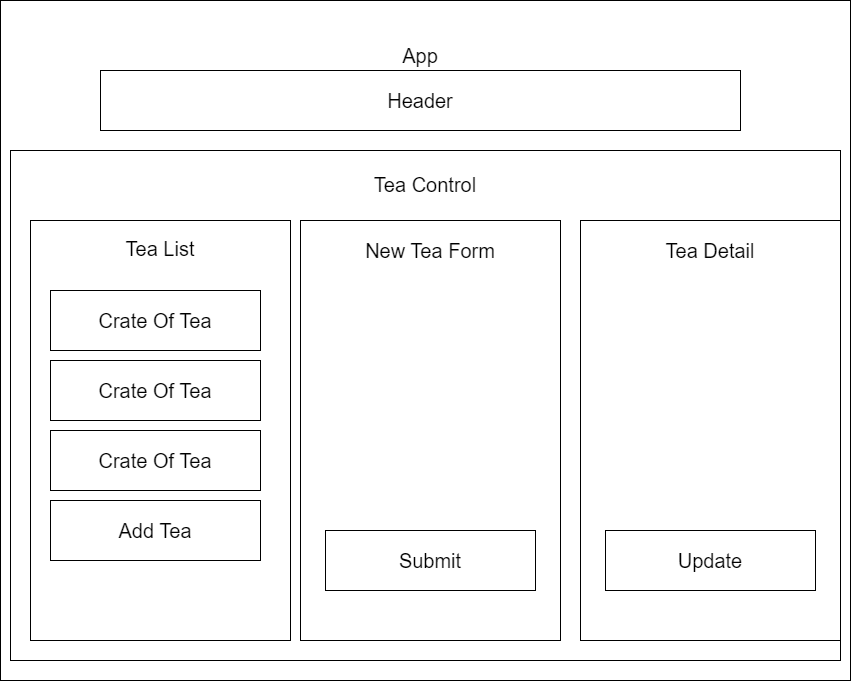

The diagram above was exported from draw.io. Its source (the exported page's mxGraphModel, read from the mxfile embedded in the PNG):
<mxGraphModel dx="1434" dy="746" grid="1" gridSize="10" guides="1" tooltips="1" connect="1" arrows="1" fold="1" page="1" pageScale="1" pageWidth="850" pageHeight="1100" math="0" shadow="0">
  <root>
    <mxCell id="0" />
    <mxCell id="1" parent="0" />
    <mxCell id="5IxenSDIKb_sCVkklGA4-2" value="" style="rounded=0;whiteSpace=wrap;html=1;" parent="1" vertex="1">
      <mxGeometry x="40" y="40" width="760" height="680" as="geometry" />
    </mxCell>
    <mxCell id="5IxenSDIKb_sCVkklGA4-3" value="" style="rounded=0;whiteSpace=wrap;html=1;" parent="1" vertex="1">
      <mxGeometry x="40" y="40" width="760" height="680" as="geometry" />
    </mxCell>
    <mxCell id="5IxenSDIKb_sCVkklGA4-4" value="" style="rounded=0;whiteSpace=wrap;html=1;" parent="1" vertex="1">
      <mxGeometry x="40" y="40" width="760" height="680" as="geometry" />
    </mxCell>
    <mxCell id="5IxenSDIKb_sCVkklGA4-5" value="" style="rounded=0;whiteSpace=wrap;html=1;" parent="1" vertex="1">
      <mxGeometry y="40" width="850" height="680" as="geometry" />
    </mxCell>
    <mxCell id="5IxenSDIKb_sCVkklGA4-6" value="App" style="text;html=1;strokeColor=none;fillColor=none;align=center;verticalAlign=middle;whiteSpace=wrap;rounded=0;fontSize=20;" parent="1" vertex="1">
      <mxGeometry x="350" y="70" width="140" height="50" as="geometry" />
    </mxCell>
    <mxCell id="5ijCqFjWeHi75Z2dlRB7-1" value="&lt;font style=&quot;font-size: 20px;&quot;&gt;Header&lt;/font&gt;" style="rounded=0;whiteSpace=wrap;html=1;" parent="1" vertex="1">
      <mxGeometry x="100" y="110" width="640" height="60" as="geometry" />
    </mxCell>
    <mxCell id="5ijCqFjWeHi75Z2dlRB7-2" value="&lt;p style=&quot;line-height: 130%;&quot;&gt;Tea Control&lt;br&gt;&lt;br&gt;&lt;br&gt;&lt;br&gt;&lt;br&gt;&lt;br&gt;&lt;br&gt;&lt;br&gt;&lt;br&gt;&lt;br&gt;&lt;br&gt;&lt;br&gt;&lt;br&gt;&lt;br&gt;&lt;br&gt;&lt;br&gt;&lt;br&gt;&lt;br&gt;&lt;/p&gt;" style="rounded=0;whiteSpace=wrap;html=1;fontSize=20;" parent="1" vertex="1">
      <mxGeometry x="10" y="190" width="830" height="510" as="geometry" />
    </mxCell>
    <mxCell id="5ijCqFjWeHi75Z2dlRB7-3" value="&lt;p style=&quot;line-height: 120%;&quot;&gt;&lt;font style=&quot;font-size: 20px;&quot;&gt;Tea List&lt;br&gt;&lt;/font&gt;&lt;br&gt;&lt;br&gt;&lt;br&gt;&lt;br&gt;&lt;br&gt;&lt;br&gt;&lt;br&gt;&lt;br&gt;&lt;br&gt;&lt;br&gt;&lt;br&gt;&lt;br&gt;&lt;br&gt;&lt;br&gt;&lt;br&gt;&lt;br&gt;&lt;br&gt;&lt;br&gt;&lt;br&gt;&lt;br&gt;&lt;br&gt;&lt;br&gt;&lt;br&gt;&lt;br&gt;&lt;br style=&quot;font-size: 20px;&quot;&gt;&lt;/p&gt;" style="rounded=0;whiteSpace=wrap;html=1;" parent="1" vertex="1">
      <mxGeometry x="30" y="260" width="260" height="420" as="geometry" />
    </mxCell>
    <mxCell id="5ijCqFjWeHi75Z2dlRB7-4" value="&lt;font style=&quot;font-size: 20px;&quot;&gt;New Tea Form&lt;br&gt;&lt;br&gt;&lt;br&gt;&lt;br&gt;&lt;br&gt;&lt;br&gt;&lt;br&gt;&lt;br&gt;&lt;br&gt;&lt;br&gt;&lt;br&gt;&lt;br&gt;&lt;br&gt;&lt;br&gt;&lt;br&gt;&lt;br&gt;&lt;/font&gt;" style="rounded=0;whiteSpace=wrap;html=1;" parent="1" vertex="1">
      <mxGeometry x="300" y="260" width="260" height="420" as="geometry" />
    </mxCell>
    <mxCell id="5ijCqFjWeHi75Z2dlRB7-5" value="&lt;font style=&quot;font-size: 20px;&quot;&gt;Tea Detail&lt;br&gt;&lt;br&gt;&lt;br&gt;&lt;br&gt;&lt;br&gt;&lt;br&gt;&lt;br&gt;&lt;br&gt;&lt;br&gt;&lt;br&gt;&lt;br&gt;&lt;br&gt;&lt;br&gt;&lt;br&gt;&lt;br&gt;&lt;br&gt;&lt;/font&gt;" style="rounded=0;whiteSpace=wrap;html=1;" parent="1" vertex="1">
      <mxGeometry x="580" y="260" width="260" height="420" as="geometry" />
    </mxCell>
    <mxCell id="5ijCqFjWeHi75Z2dlRB7-6" value="&lt;font style=&quot;font-size: 20px;&quot;&gt;Crate Of Tea&lt;/font&gt;" style="rounded=0;whiteSpace=wrap;html=1;" parent="1" vertex="1">
      <mxGeometry x="50" y="330" width="210" height="60" as="geometry" />
    </mxCell>
    <mxCell id="5ijCqFjWeHi75Z2dlRB7-7" value="&lt;font style=&quot;font-size: 20px;&quot;&gt;Crate Of Tea&lt;/font&gt;" style="rounded=0;whiteSpace=wrap;html=1;" parent="1" vertex="1">
      <mxGeometry x="50" y="400" width="210" height="60" as="geometry" />
    </mxCell>
    <mxCell id="5ijCqFjWeHi75Z2dlRB7-8" value="&lt;font style=&quot;font-size: 20px;&quot;&gt;Crate Of Tea&lt;/font&gt;" style="rounded=0;whiteSpace=wrap;html=1;" parent="1" vertex="1">
      <mxGeometry x="50" y="470" width="210" height="60" as="geometry" />
    </mxCell>
    <mxCell id="5ijCqFjWeHi75Z2dlRB7-9" value="&lt;font style=&quot;font-size: 20px;&quot;&gt;Add Tea&lt;br&gt;&lt;/font&gt;" style="rounded=0;whiteSpace=wrap;html=1;" parent="1" vertex="1">
      <mxGeometry x="50" y="540" width="210" height="60" as="geometry" />
    </mxCell>
    <mxCell id="5ijCqFjWeHi75Z2dlRB7-10" value="&lt;font style=&quot;font-size: 20px;&quot;&gt;Submit&lt;br&gt;&lt;/font&gt;" style="rounded=0;whiteSpace=wrap;html=1;" parent="1" vertex="1">
      <mxGeometry x="325" y="570" width="210" height="60" as="geometry" />
    </mxCell>
    <mxCell id="5ijCqFjWeHi75Z2dlRB7-11" value="&lt;font style=&quot;font-size: 20px;&quot;&gt;Update&lt;br&gt;&lt;/font&gt;" style="rounded=0;whiteSpace=wrap;html=1;" parent="1" vertex="1">
      <mxGeometry x="605" y="570" width="210" height="60" as="geometry" />
    </mxCell>
  </root>
</mxGraphModel>